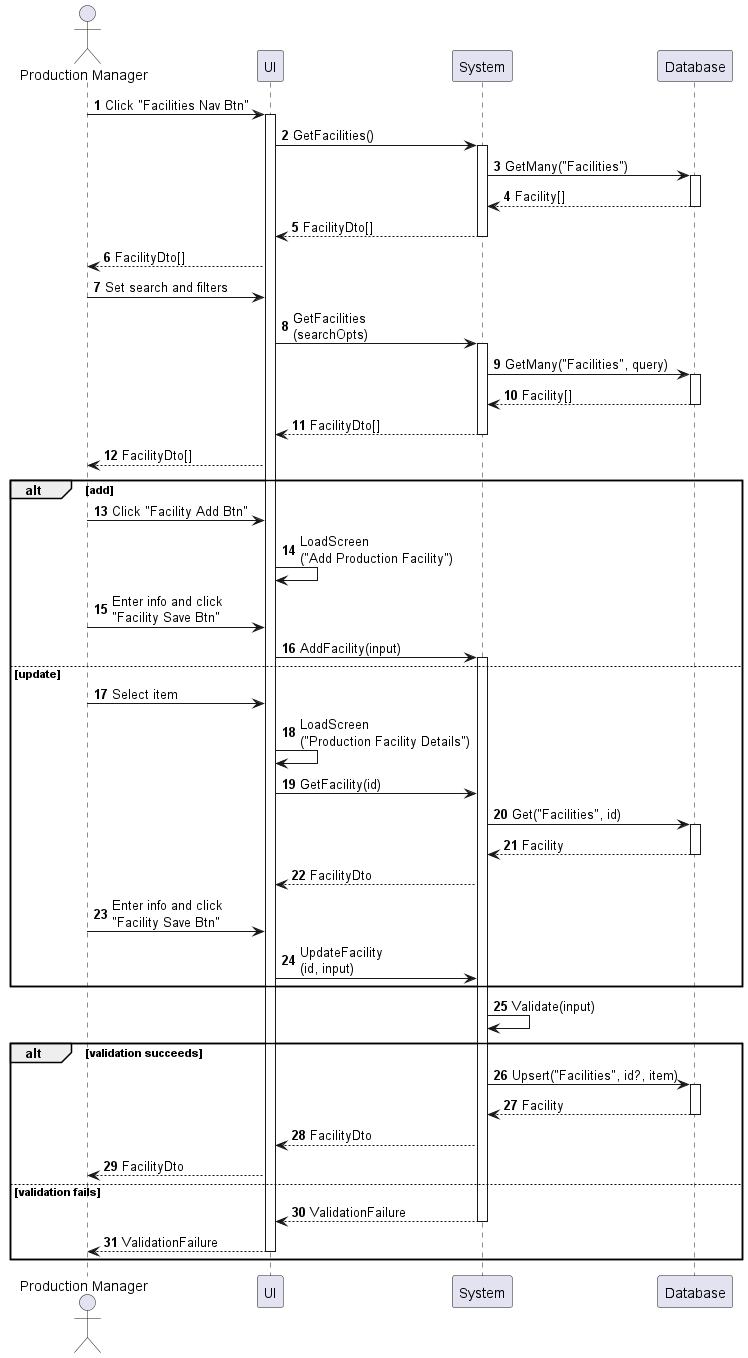

The diagram above was rendered by PlantUML. Its source (embedded in the PNG):
@startuml production-facility-enter
autonumber

actor "Production Manager" as a
participant UI as f
participant System as b
participant Database as d

a -> f : Click "Facilities Nav Btn"
activate f
f -> b : GetFacilities()
activate b
b -> d : GetMany("Facilities")
activate d
return Facility[]
return FacilityDto[]
f --> a : FacilityDto[]
a -> f : Set search and filters
f -> b : GetFacilities\n(searchOpts)
activate b
b -> d : GetMany("Facilities", query)
activate d
return Facility[]
return FacilityDto[]
f --> a : FacilityDto[]

alt add
    a -> f : Click "Facility Add Btn"
    f -> f : LoadScreen\n("Add Production Facility")
    a -> f : Enter info and click\n"Facility Save Btn"
    f -> b : AddFacility(input)
    activate b
else update
    a -> f : Select item
    f -> f : LoadScreen\n("Production Facility Details")
    f -> b : GetFacility(id)
    b -> d : Get("Facilities", id)
    activate d
    return Facility
    b --> f : FacilityDto
    a -> f : Enter info and click\n"Facility Save Btn"
    f -> b : UpdateFacility\n(id, input)
end

b -> b : Validate(input)

alt validation succeeds
    b -> d : Upsert("Facilities", id?, item)
    activate d
    return Facility
    b --> f : FacilityDto
    f --> a : FacilityDto
else validation fails
    return ValidationFailure
    return ValidationFailure
end
@enduml